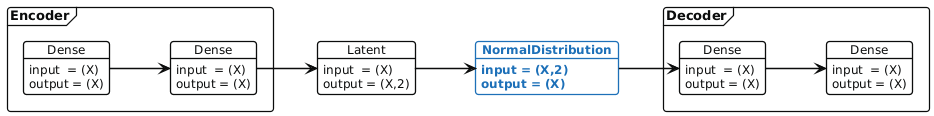

The diagram above was rendered by PlantUML. Its source (embedded in the PNG):
@startuml
<style>

:root {
    --text: #0b0c0c;
    --line: #0b0c0c;
    --brand: #1d70b8;
    --success: #0f7a52;
    --surface-border: #8eb8dc;
    --surface-background: #f4f8fb;
    --main-background: #ffffff;
    --focus: #ffdd00;
}

document {
  BackGroundColor var(--main-background);
}

arrow {
  LineColor var(--line);
  LineThickness 1.4
}

frame {
  BackGroundColor: var(--main-background);
  LineColor: var(--line);
  LineThickness 1.2
  FontColor: var(--text);
  FontName "DejaVu Sans"
  FontSize 13
  RoundCorner 6
}


object {
  BackGroundColor: var(--main-background);
  LineColor: var(--line);
  LineThickness 1.3
  FontColor: var(--text);
  FontName "DejaVu Sans"
  FontSize 12
  RoundCorner 6
  .normdist {
        FontStyle: bold;
        FontColor: var(--brand);
        LineColor: var(--brand);
  }
}

note {
  BackGroundColor: var(--focus);
  LineColor: var(--line);
  FontColor: var(--text);
  FontName "DejaVu Sans"
  FontSize 12
}
</style>

/'
 ' top to bottom direction
 '/
left to right direction
hide stereotype


frame Encoder {

object "Dense" as e1 {
  input  = (X)
  output = (X)
}

object "Dense" as e2 {
  input  = (X)
  output = (X)
}

    e1 --> e2
    }



frame Decoder {

object "Dense" as d1 {
  input  = (X)
  output = (X)
}

object "Dense" as d2 {
  input  = (X)
  output = (X)
}

    d1 --> d2
    }

object "Latent" as l {
  input  = (X)
  output = (X,2)
}

object "NormalDistribution" as normdist <<normdist>> {
	input = (X,2)
	output = (X)
}

e2 --> l
l --> normdist
normdist --> d1


/'
 ' note right of normdist
 ' 	The latent variables describe the mean
 ' 	and variance of the normal distribution.
 ' end note
 '/


@enduml